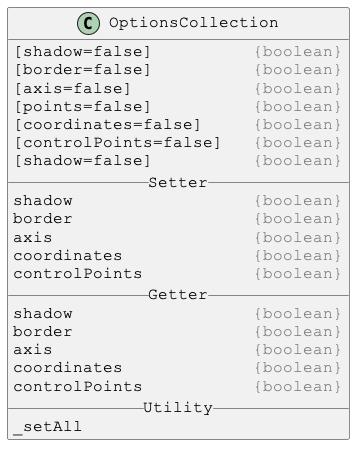

The diagram above was rendered by PlantUML. Its source (embedded in the PNG):
@startuml

skinparam DefaultFontSize 16
skinparam DefaultFontName Courier New

class OptionsCollection {
[shadow=false]          <color:gray>{boolean}</color>
[border=false]          <color:gray>{boolean}</color>
[axis=false]            <color:gray>{boolean}</color>
[points=false]          <color:gray>{boolean}</color>
[coordinates=false]     <color:gray>{boolean}</color>
[controlPoints=false]   <color:gray>{boolean}</color>
[shadow=false]          <color:gray>{boolean}</color>
__ Setter __
shadow                  <color:gray>{boolean}</color>
border                  <color:gray>{boolean}</color>
axis                    <color:gray>{boolean}</color>
coordinates             <color:gray>{boolean}</color>
controlPoints           <color:gray>{boolean}</color>
__ Getter __
shadow                  <color:gray>{boolean}</color>
border                  <color:gray>{boolean}</color>
axis                    <color:gray>{boolean}</color>
coordinates             <color:gray>{boolean}</color>
controlPoints           <color:gray>{boolean}</color>
__ Utility __
_setAll
}

@enduml